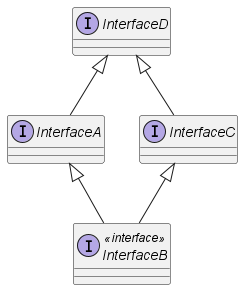

The diagram above was rendered by PlantUML. Its source (embedded in the PNG):
@startuml

interface InterfaceB <<interface>> extends InterfaceA
interface InterfaceB extends InterfaceC
interface InterfaceA extends InterfaceD
interface InterfaceC extends InterfaceD

@enduml